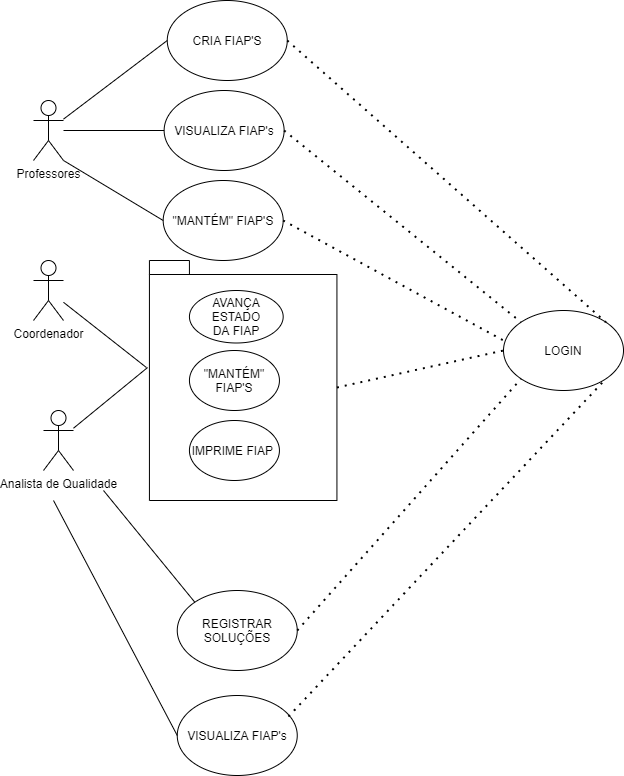

The diagram above was exported from draw.io. Its source (the exported page's mxGraphModel, read from the mxfile embedded in the PNG):
<mxGraphModel dx="1383" dy="794" grid="1" gridSize="10" guides="1" tooltips="1" connect="1" arrows="1" fold="1" page="1" pageScale="1" pageWidth="827" pageHeight="1169" math="0" shadow="0">
  <root>
    <mxCell id="0" />
    <mxCell id="1" parent="0" />
    <mxCell id="Bg5S8Uv9-Q4lqRxu_nrT-1" value="Professores" style="shape=umlActor;verticalLabelPosition=bottom;verticalAlign=top;html=1;outlineConnect=0;" vertex="1" parent="1">
      <mxGeometry x="50" y="180" width="30" height="60" as="geometry" />
    </mxCell>
    <mxCell id="Bg5S8Uv9-Q4lqRxu_nrT-2" value="Coordenador" style="shape=umlActor;verticalLabelPosition=bottom;verticalAlign=top;html=1;outlineConnect=0;" vertex="1" parent="1">
      <mxGeometry x="50" y="340" width="30" height="60" as="geometry" />
    </mxCell>
    <mxCell id="Bg5S8Uv9-Q4lqRxu_nrT-4" value="CRIA FIAP'S" style="ellipse;whiteSpace=wrap;html=1;" vertex="1" parent="1">
      <mxGeometry x="183.75" y="80" width="120" height="80" as="geometry" />
    </mxCell>
    <mxCell id="Bg5S8Uv9-Q4lqRxu_nrT-6" value="Analista de Qualidade" style="shape=umlActor;verticalLabelPosition=bottom;verticalAlign=top;html=1;outlineConnect=0;" vertex="1" parent="1">
      <mxGeometry x="60" y="490" width="30" height="60" as="geometry" />
    </mxCell>
    <mxCell id="Bg5S8Uv9-Q4lqRxu_nrT-11" value="LOGIN" style="ellipse;whiteSpace=wrap;html=1;" vertex="1" parent="1">
      <mxGeometry x="520" y="390" width="120" height="80" as="geometry" />
    </mxCell>
    <mxCell id="Bg5S8Uv9-Q4lqRxu_nrT-12" value="" style="endArrow=none;dashed=1;html=1;dashPattern=1 3;strokeWidth=2;exitX=1;exitY=0.5;exitDx=0;exitDy=0;entryX=1;entryY=0;entryDx=0;entryDy=0;" edge="1" parent="1" source="Bg5S8Uv9-Q4lqRxu_nrT-4" target="Bg5S8Uv9-Q4lqRxu_nrT-11">
      <mxGeometry width="50" height="50" relative="1" as="geometry">
        <mxPoint x="390" y="310" as="sourcePoint" />
        <mxPoint x="570" y="329" as="targetPoint" />
      </mxGeometry>
    </mxCell>
    <mxCell id="Bg5S8Uv9-Q4lqRxu_nrT-14" value="" style="endArrow=none;html=1;entryX=0;entryY=0.5;entryDx=0;entryDy=0;" edge="1" parent="1" source="Bg5S8Uv9-Q4lqRxu_nrT-1" target="Bg5S8Uv9-Q4lqRxu_nrT-4">
      <mxGeometry width="50" height="50" relative="1" as="geometry">
        <mxPoint x="90" y="150" as="sourcePoint" />
        <mxPoint x="440" y="260" as="targetPoint" />
      </mxGeometry>
    </mxCell>
    <mxCell id="Bg5S8Uv9-Q4lqRxu_nrT-20" value="" style="endArrow=none;html=1;entryX=-0.016;entryY=0.446;entryDx=0;entryDy=0;entryPerimeter=0;" edge="1" parent="1" source="Bg5S8Uv9-Q4lqRxu_nrT-2" target="Bg5S8Uv9-Q4lqRxu_nrT-38">
      <mxGeometry width="50" height="50" relative="1" as="geometry">
        <mxPoint x="390" y="420" as="sourcePoint" />
        <mxPoint x="170" y="430" as="targetPoint" />
      </mxGeometry>
    </mxCell>
    <mxCell id="Bg5S8Uv9-Q4lqRxu_nrT-24" value="" style="endArrow=none;html=1;entryX=-0.01;entryY=0.446;entryDx=0;entryDy=0;entryPerimeter=0;" edge="1" parent="1" source="Bg5S8Uv9-Q4lqRxu_nrT-6" target="Bg5S8Uv9-Q4lqRxu_nrT-38">
      <mxGeometry width="50" height="50" relative="1" as="geometry">
        <mxPoint x="390" y="420" as="sourcePoint" />
        <mxPoint x="187.57359312880703" y="458.2842712474619" as="targetPoint" />
      </mxGeometry>
    </mxCell>
    <mxCell id="Bg5S8Uv9-Q4lqRxu_nrT-29" value="REGISTRAR SOLUÇÕES" style="ellipse;whiteSpace=wrap;html=1;" vertex="1" parent="1">
      <mxGeometry x="193.75" y="670" width="120" height="80" as="geometry" />
    </mxCell>
    <mxCell id="Bg5S8Uv9-Q4lqRxu_nrT-30" value="" style="endArrow=none;html=1;entryX=0;entryY=0;entryDx=0;entryDy=0;" edge="1" parent="1" target="Bg5S8Uv9-Q4lqRxu_nrT-29">
      <mxGeometry width="50" height="50" relative="1" as="geometry">
        <mxPoint x="120" y="570" as="sourcePoint" />
        <mxPoint x="440" y="370" as="targetPoint" />
      </mxGeometry>
    </mxCell>
    <mxCell id="Bg5S8Uv9-Q4lqRxu_nrT-31" value="" style="endArrow=none;dashed=1;html=1;dashPattern=1 3;strokeWidth=2;exitX=1;exitY=0.5;exitDx=0;exitDy=0;entryX=0;entryY=1;entryDx=0;entryDy=0;" edge="1" parent="1" source="Bg5S8Uv9-Q4lqRxu_nrT-29" target="Bg5S8Uv9-Q4lqRxu_nrT-11">
      <mxGeometry width="50" height="50" relative="1" as="geometry">
        <mxPoint x="390" y="400" as="sourcePoint" />
        <mxPoint x="534" y="400" as="targetPoint" />
      </mxGeometry>
    </mxCell>
    <mxCell id="Bg5S8Uv9-Q4lqRxu_nrT-39" value="" style="group" vertex="1" connectable="0" parent="1">
      <mxGeometry x="145.93" y="280" width="195.63" height="316.25" as="geometry" />
    </mxCell>
    <mxCell id="Bg5S8Uv9-Q4lqRxu_nrT-53" value="&quot;MANTÉM&quot; FIAP'S" style="ellipse;whiteSpace=wrap;html=1;" vertex="1" parent="Bg5S8Uv9-Q4lqRxu_nrT-39">
      <mxGeometry x="33.75" y="-20" width="120" height="80" as="geometry" />
    </mxCell>
    <mxCell id="Bg5S8Uv9-Q4lqRxu_nrT-38" value="" style="shape=folder;fontStyle=1;spacingTop=10;tabWidth=40;tabHeight=14;tabPosition=left;html=1;" vertex="1" parent="Bg5S8Uv9-Q4lqRxu_nrT-39">
      <mxGeometry x="19.999999999999993" y="60" width="187.5" height="240" as="geometry" />
    </mxCell>
    <mxCell id="Bg5S8Uv9-Q4lqRxu_nrT-22" value="AVANÇA ESTADO&lt;br&gt;DA FIAP" style="ellipse;whiteSpace=wrap;html=1;" vertex="1" parent="Bg5S8Uv9-Q4lqRxu_nrT-39">
      <mxGeometry x="60.004999999999995" y="90" width="93.75" height="52.5" as="geometry" />
    </mxCell>
    <mxCell id="Bg5S8Uv9-Q4lqRxu_nrT-25" value="&quot;MANTÉM&quot; FIAP'S" style="ellipse;whiteSpace=wrap;html=1;" vertex="1" parent="Bg5S8Uv9-Q4lqRxu_nrT-39">
      <mxGeometry x="60.004999999999995" y="150" width="90" height="60" as="geometry" />
    </mxCell>
    <mxCell id="Bg5S8Uv9-Q4lqRxu_nrT-33" value="IMPRIME FIAP&amp;nbsp;" style="ellipse;whiteSpace=wrap;html=1;" vertex="1" parent="Bg5S8Uv9-Q4lqRxu_nrT-39">
      <mxGeometry x="60" y="220" width="90" height="60" as="geometry" />
    </mxCell>
    <mxCell id="Bg5S8Uv9-Q4lqRxu_nrT-42" value="VISUALIZA FIAP's" style="ellipse;whiteSpace=wrap;html=1;" vertex="1" parent="1">
      <mxGeometry x="180.63" y="170" width="120" height="80" as="geometry" />
    </mxCell>
    <mxCell id="Bg5S8Uv9-Q4lqRxu_nrT-43" value="" style="endArrow=none;html=1;entryX=0;entryY=0.5;entryDx=0;entryDy=0;" edge="1" parent="1" source="Bg5S8Uv9-Q4lqRxu_nrT-1" target="Bg5S8Uv9-Q4lqRxu_nrT-42">
      <mxGeometry width="50" height="50" relative="1" as="geometry">
        <mxPoint x="100" y="246.10526315789468" as="sourcePoint" />
        <mxPoint x="203.75" y="150" as="targetPoint" />
      </mxGeometry>
    </mxCell>
    <mxCell id="Bg5S8Uv9-Q4lqRxu_nrT-45" value="" style="endArrow=none;dashed=1;html=1;dashPattern=1 3;strokeWidth=2;exitX=1;exitY=0.5;exitDx=0;exitDy=0;entryX=0;entryY=0;entryDx=0;entryDy=0;" edge="1" parent="1" source="Bg5S8Uv9-Q4lqRxu_nrT-42" target="Bg5S8Uv9-Q4lqRxu_nrT-11">
      <mxGeometry width="50" height="50" relative="1" as="geometry">
        <mxPoint x="520" y="430" as="sourcePoint" />
        <mxPoint x="570" y="380" as="targetPoint" />
      </mxGeometry>
    </mxCell>
    <mxCell id="Bg5S8Uv9-Q4lqRxu_nrT-46" value="" style="endArrow=none;dashed=1;html=1;dashPattern=1 3;strokeWidth=2;exitX=0;exitY=0;exitDx=187.5;exitDy=127;exitPerimeter=0;entryX=0;entryY=0.5;entryDx=0;entryDy=0;" edge="1" parent="1" source="Bg5S8Uv9-Q4lqRxu_nrT-38" target="Bg5S8Uv9-Q4lqRxu_nrT-11">
      <mxGeometry width="50" height="50" relative="1" as="geometry">
        <mxPoint x="370" y="460" as="sourcePoint" />
        <mxPoint x="512" y="388" as="targetPoint" />
      </mxGeometry>
    </mxCell>
    <mxCell id="Bg5S8Uv9-Q4lqRxu_nrT-47" value="VISUALIZA FIAP's" style="ellipse;whiteSpace=wrap;html=1;" vertex="1" parent="1">
      <mxGeometry x="193.75" y="775" width="120" height="80" as="geometry" />
    </mxCell>
    <mxCell id="Bg5S8Uv9-Q4lqRxu_nrT-48" value="" style="endArrow=none;html=1;entryX=0;entryY=0.5;entryDx=0;entryDy=0;" edge="1" parent="1" target="Bg5S8Uv9-Q4lqRxu_nrT-47">
      <mxGeometry width="50" height="50" relative="1" as="geometry">
        <mxPoint x="70" y="580" as="sourcePoint" />
        <mxPoint x="420" y="400" as="targetPoint" />
      </mxGeometry>
    </mxCell>
    <mxCell id="Bg5S8Uv9-Q4lqRxu_nrT-49" value="" style="endArrow=none;dashed=1;html=1;dashPattern=1 3;strokeWidth=2;entryX=1;entryY=1;entryDx=0;entryDy=0;exitX=0.927;exitY=0.263;exitDx=0;exitDy=0;exitPerimeter=0;" edge="1" parent="1" source="Bg5S8Uv9-Q4lqRxu_nrT-47" target="Bg5S8Uv9-Q4lqRxu_nrT-11">
      <mxGeometry width="50" height="50" relative="1" as="geometry">
        <mxPoint x="300" y="730" as="sourcePoint" />
        <mxPoint x="420" y="410" as="targetPoint" />
      </mxGeometry>
    </mxCell>
    <mxCell id="Bg5S8Uv9-Q4lqRxu_nrT-54" value="" style="endArrow=none;html=1;exitX=1;exitY=1;exitDx=0;exitDy=0;exitPerimeter=0;entryX=0;entryY=0.5;entryDx=0;entryDy=0;" edge="1" parent="1" source="Bg5S8Uv9-Q4lqRxu_nrT-1" target="Bg5S8Uv9-Q4lqRxu_nrT-53">
      <mxGeometry width="50" height="50" relative="1" as="geometry">
        <mxPoint x="130" y="310" as="sourcePoint" />
        <mxPoint x="180" y="260" as="targetPoint" />
      </mxGeometry>
    </mxCell>
    <mxCell id="Bg5S8Uv9-Q4lqRxu_nrT-55" value="" style="endArrow=none;dashed=1;html=1;dashPattern=1 3;strokeWidth=2;exitX=1;exitY=0.5;exitDx=0;exitDy=0;entryX=0;entryY=0.375;entryDx=0;entryDy=0;entryPerimeter=0;" edge="1" parent="1" source="Bg5S8Uv9-Q4lqRxu_nrT-53" target="Bg5S8Uv9-Q4lqRxu_nrT-11">
      <mxGeometry width="50" height="50" relative="1" as="geometry">
        <mxPoint x="303.7499999999967" y="250" as="sourcePoint" />
        <mxPoint x="540.6935931288073" y="441.7157287525383" as="targetPoint" />
      </mxGeometry>
    </mxCell>
  </root>
</mxGraphModel>